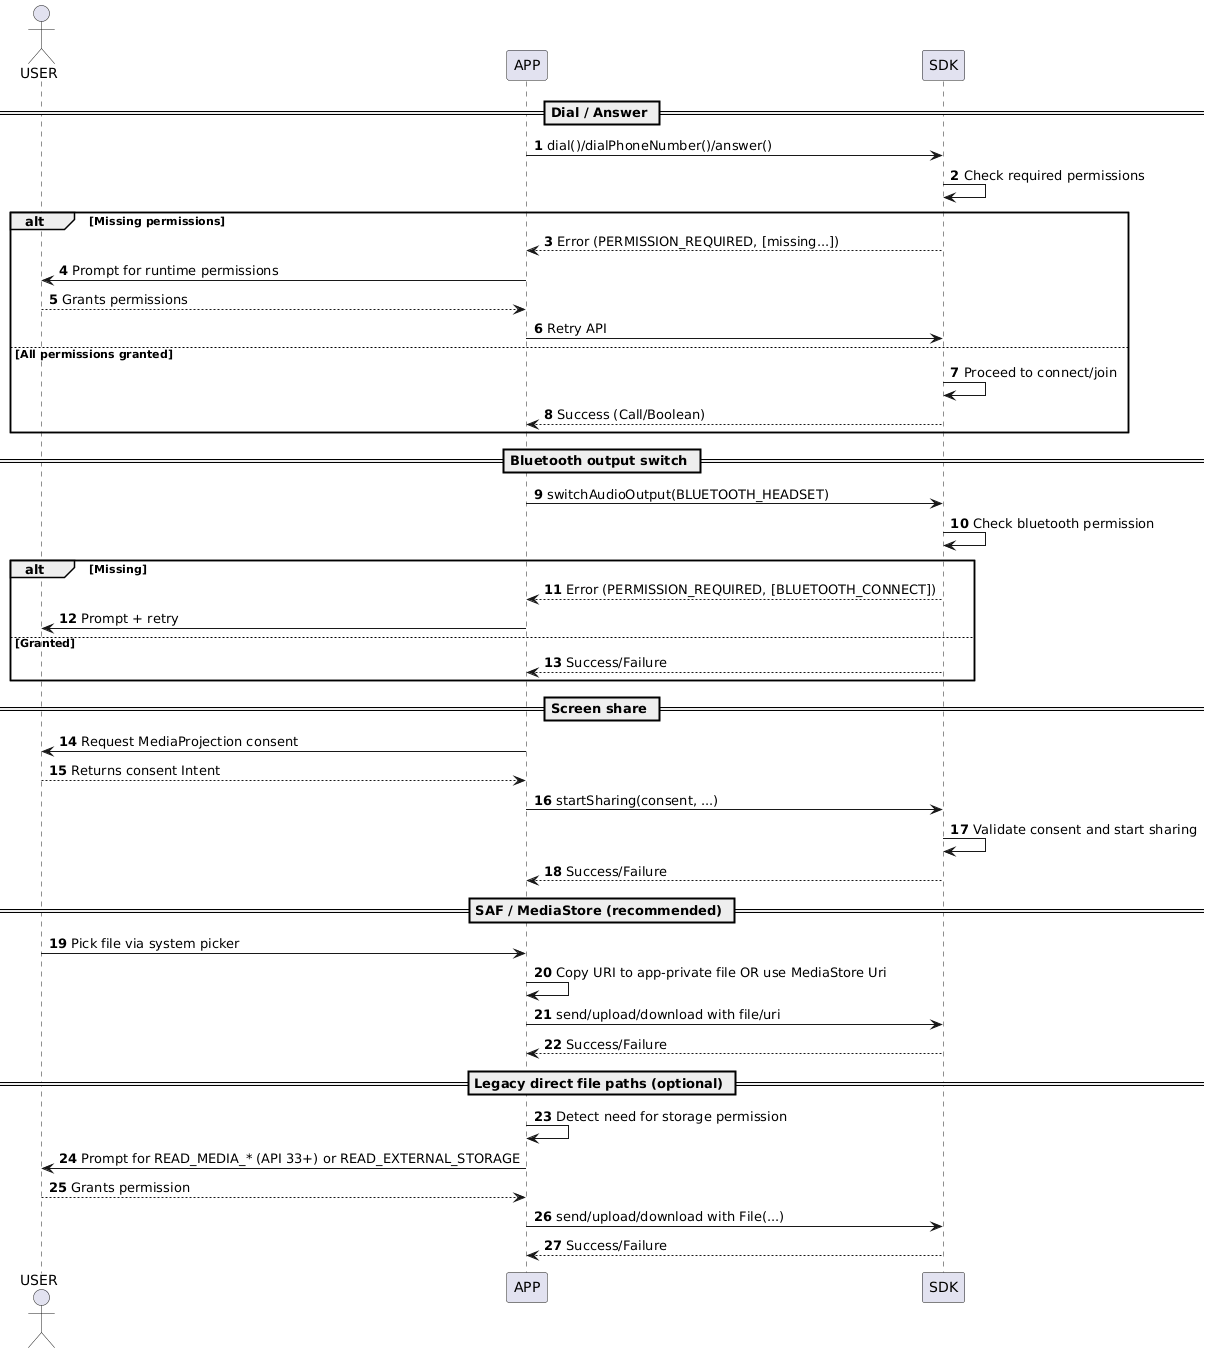

The diagram above was rendered by PlantUML. Its source (embedded in the PNG):
@startuml
autonumber
actor USER
participant APP
participant SDK

== Dial / Answer ==
APP -> SDK: dial()/dialPhoneNumber()/answer()
SDK -> SDK: Check required permissions
alt Missing permissions
  SDK --> APP: Error (PERMISSION_REQUIRED, [missing...])
  APP -> USER: Prompt for runtime permissions
  USER --> APP: Grants permissions
  APP -> SDK: Retry API
else All permissions granted
  SDK -> SDK: Proceed to connect/join
  SDK --> APP: Success (Call/Boolean)
end

== Bluetooth output switch ==
APP -> SDK: switchAudioOutput(BLUETOOTH_HEADSET)
SDK -> SDK: Check bluetooth permission
alt Missing
  SDK --> APP: Error (PERMISSION_REQUIRED, [BLUETOOTH_CONNECT])
  APP -> USER: Prompt + retry
else Granted
  SDK --> APP: Success/Failure
end

== Screen share ==
APP -> USER: Request MediaProjection consent
USER --> APP: Returns consent Intent
APP -> SDK: startSharing(consent, ...)
SDK -> SDK: Validate consent and start sharing
SDK --> APP: Success/Failure

== SAF / MediaStore (recommended) ==
USER -> APP: Pick file via system picker
APP -> APP: Copy URI to app-private file OR use MediaStore Uri
APP -> SDK: send/upload/download with file/uri
SDK --> APP: Success/Failure

== Legacy direct file paths (optional) ==
APP -> APP: Detect need for storage permission
APP -> USER: Prompt for READ_MEDIA_* (API 33+) or READ_EXTERNAL_STORAGE
USER --> APP: Grants permission
APP -> SDK: send/upload/download with File(...)
SDK --> APP: Success/Failure
@enduml